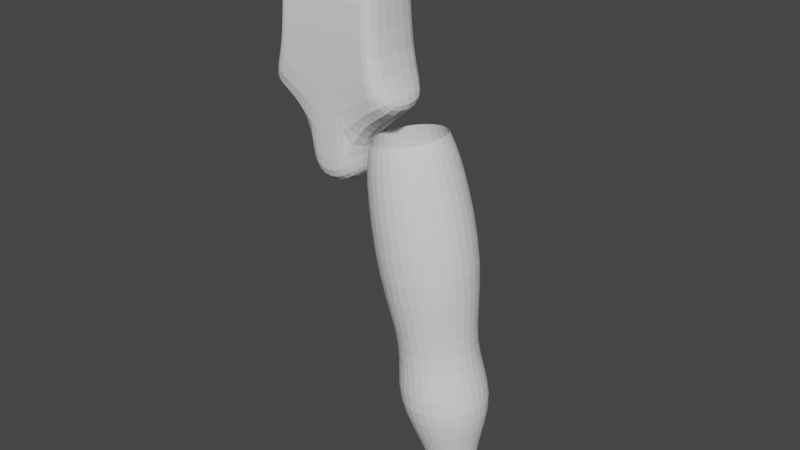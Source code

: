# Source: 0415_Modeling_.blend  (saved by Blender 3.6.13; exported with 4.5.12 LTS)
import bpy
from mathutils import Matrix  # noqa: F401  (used for matrix-valued properties, if any)

bpy.ops.wm.read_factory_settings(use_empty=True)
scene = bpy.context.scene
scene.name = 'Scene'

# ---- collections
col_collection = bpy.data.collections.new('Collection'); scene.collection.children.link(col_collection)

# ---- world
world_world = bpy.data.worlds.new('World'); scene.world = world_world
world_world.use_nodes = True; world_world.node_tree.nodes.clear()
_N = world_world.node_tree.nodes; _L = world_world.node_tree.links
n0 = _N.new('ShaderNodeOutputWorld'); n0.name = 'World Output'; n0.location = (300, 300)
n1 = _N.new('ShaderNodeBackground'); n1.name = 'Background'; n1.location = (10, 300)
n1.inputs[0].default_value = (0.05088, 0.05088, 0.05088, 1.0)
_L.new(n1.outputs[0], n0.inputs[0])
n0.is_active_output = True
world_world.color = (0.05088, 0.05088, 0.05088)
world_world.use_sun_shadow = False
world_world.sun_shadow_jitter_overblur = 0.0

# ---- meshes
me_cube = bpy.data.meshes.new('Cube')
me_cube.from_pydata([(1.75, -0.6785, -1.287), (1.172, -0.633, 1.943), (1.75, 0.6785, -1.287), (1.172, 0.633, 1.943), (0.0, 0.6323, -2.555), (0.0, 0.633, 1.943), (0.0, -0.6323, -2.555), (0.0, -0.633, 1.943), (1.125, 0.6785, -0.6257), (1.125, -0.6785, -0.6257), (0.0, -0.6785, -0.7089), (0.0, 0.6785, -0.7089), (0.586, 0.633, 1.943), (0.5192, -0.6323, -2.295), (0.5192, 0.6323, -2.295), (0.586, -0.633, 1.943), (0.5157, -0.6785, -0.6777), (0.5157, 0.6785, -0.6777), (0.0, 0.6323, -3.26), (0.0, -0.6323, -3.26), (0.6442, -0.6323, -2.822), (0.6442, 0.6323, -2.822), (0.879, 0.633, 1.943), (1.079, -0.6785, -1.685), (0.784, 0.6785, -0.6777), (1.079, 0.6785, -1.685), (0.879, -0.633, 1.943), (0.784, -0.6785, -0.6777)], [], [(24, 22, 3, 8), (8, 3, 1, 9), (25, 2, 0, 23), (16, 15, 7, 10), (12, 5, 7, 15), (13, 16, 10, 6), (2, 8, 9, 0), (25, 24, 8, 2), (4, 11, 17, 14), (23, 27, 16, 13), (22, 12, 15, 26), (27, 26, 15, 16), (13, 6, 19, 20), (11, 5, 12, 17), (18, 21, 20, 19), (14, 13, 20, 21), (4, 14, 21, 18), (9, 1, 26, 27), (3, 22, 26, 1), (0, 9, 27, 23), (14, 17, 24, 25), (14, 25, 23, 13), (17, 12, 22, 24)])
_uv = me_cube.uv_layers.new(name='UVMap')
_uv.uv.foreach_set('vector', [0.4751, 0.4688, 0.625, 0.4688, 0.625, 0.5, 0.4751, 0.5, 0.4751, 0.5, 0.625, 0.5, 0.625, 0.75, 0.4751, 0.75, 0.3438, 0.5, 0.375, 0.5, 0.375, 0.75, 0.3438, 0.75, 0.4751, 0.8125, 0.625, 0.8125, 0.625, 0.875, 0.4751, 0.875, 0.6875, 0.5, 0.75, 0.5, 0.75, 0.75, 0.6875, 0.75, 0.375, 0.8125, 0.4751, 0.8125, 0.4751, 0.875, 0.375, 0.875, 0.375, 0.5, 0.4751, 0.5, 0.4751, 0.75, 0.375, 0.75, 0.375, 0.4688, 0.4751, 0.4688, 0.4751, 0.5, 0.375, 0.5, 0.375, 0.375, 0.4751, 0.375, 0.4751, 0.4375, 0.375, 0.4375, 0.375, 0.7812, 0.4751, 0.7812, 0.4751, 0.8125, 0.375, 0.8125, 0.6562, 0.5, 0.6875, 0.5, 0.6875, 0.75, 0.6562, 0.75, 0.4751, 0.7812, 0.625, 0.7812, 0.625, 0.8125, 0.4751, 0.8125, 0.375, 0.8125, 0.375, 0.875, 0.375, 0.875, 0.375, 0.8125, 0.4751, 0.375, 0.625, 0.375, 0.625, 0.4375, 0.4751, 0.4375, 0.25, 0.5, 0.3125, 0.5, 0.3125, 0.75, 0.25, 0.75, 0.3125, 0.5, 0.3125, 0.75, 0.3125, 0.75, 0.3125, 0.5, 0.375, 0.375, 0.375, 0.4375, 0.375, 0.4375, 0.375, 0.375, 0.4751, 0.75, 0.625, 0.75, 0.625, 0.7812, 0.4751, 0.7812, 0.625, 0.5, 0.6562, 0.5, 0.6562, 0.75, 0.625, 0.75, 0.375, 0.75, 0.4751, 0.75, 0.4751, 0.7812, 0.375, 0.7812, 0.375, 0.4375, 0.4751, 0.4375, 0.4751, 0.4688, 0.375, 0.4688, 0.3125, 0.5, 0.3438, 0.5, 0.3438, 0.75, 0.3125, 0.75, 0.4751, 0.4375, 0.625, 0.4375, 0.625, 0.4688, 0.4751, 0.4688])
me_cube.update()
me_circle = bpy.data.meshes.new('Circle')
me_circle.from_pydata([(0.6025, 0.9841, 4.846), (-0.09172, 0.6962, 4.878), (-0.3793, 0.0012, 4.891), (-0.09172, -0.6938, 4.878), (0.6025, -0.9817, 4.846), (1.297, -0.6938, 4.814), (1.584, 0.0012, 4.801), (1.297, 0.6962, 4.814), (0.299, 0.8946, -0.3062), (-0.3224, 0.6329, -0.2043), (-0.5798, 0.0012, -0.1621), (-0.3224, -0.6305, -0.2043), (0.299, -0.8922, -0.3062), (0.9204, -0.6305, -0.408), (1.178, 0.0012, -0.4502), (0.9204, 0.6329, -0.408), (0.2367, 1.363, -1.582), (-0.7049, 0.9641, -1.386), (-1.095, 0.0012, -1.304), (-0.7049, -0.9617, -1.386), (0.2367, -1.36, -1.582), (1.178, -0.9617, -1.779), (1.568, 0.0012, -1.86), (1.178, 0.9641, -1.779), (0.004422, 0.542, -4.097), (-0.3739, 0.3836, -4.042), (-0.5306, 0.0012, -4.019), (-0.3739, -0.3812, -4.042), (0.004422, -0.5396, -4.097), (0.3827, -0.3812, -4.153), (0.5394, 0.0012, -4.176), (0.3827, 0.3836, -4.153), (0.8016, 0.0012, -3.07), (0.6037, 0.4844, -3.046), (0.126, -0.6821, -2.986), (0.6037, -0.482, -3.046), (-0.5495, 0.0012, -2.902), (-0.3516, -0.482, -2.926), (0.126, 0.6845, -2.986), (-0.3516, 0.4844, -2.926), (1.439, -0.8662, 4.154), (1.798, 0.0012, 4.138), (-0.2939, -0.8662, 4.234), (0.5725, -1.225, 4.194), (-0.2939, 0.8686, 4.234), (-0.6528, 0.0012, 4.251), (1.439, 0.8686, 4.154), (0.5725, 1.228, 4.194), (1.504, -0.9913, 1.571), (-0.4786, -0.9913, 1.662), (-0.4786, 0.9937, 1.662), (0.5129, 1.405, 1.616), (1.915, 0.0012, 1.552), (0.5129, -1.402, 1.616), (-0.8893, 0.0012, 1.681), (1.504, 0.9937, 1.571)], [], [(52, 48, 13, 14), (53, 49, 11, 12), (54, 50, 9, 10), (55, 52, 14, 15), (48, 53, 12, 13), (49, 54, 10, 11), (50, 51, 8, 9), (51, 55, 15, 8), (9, 8, 16, 17), (8, 15, 23, 16), (14, 13, 21, 22), (12, 11, 19, 20), (10, 9, 17, 18), (15, 14, 22, 23), (13, 12, 20, 21), (11, 10, 18, 19), (33, 32, 30, 31), (35, 34, 28, 29), (37, 36, 26, 27), (39, 38, 24, 25), (38, 33, 31, 24), (32, 35, 29, 30), (34, 37, 27, 28), (36, 39, 25, 26), (18, 17, 39, 36), (20, 19, 37, 34), (22, 21, 35, 32), (16, 23, 33, 38), (17, 16, 38, 39), (19, 18, 36, 37), (21, 20, 34, 35), (23, 22, 32, 33), (0, 7, 46, 47), (1, 0, 47, 44), (3, 2, 45, 42), (5, 4, 43, 40), (7, 6, 41, 46), (2, 1, 44, 45), (4, 3, 42, 43), (6, 5, 40, 41), (47, 46, 55, 51), (44, 47, 51, 50), (42, 45, 54, 49), (40, 43, 53, 48), (46, 41, 52, 55), (45, 44, 50, 54), (43, 42, 49, 53), (41, 40, 48, 52)])
_uv = me_circle.uv_layers.new(name='UVMap')
_uv.uv.foreach_set('vector', [0.0, 0.0, 0.0, 0.0, 0.0, 0.0, 0.0, 0.0, 0.0, 0.0, 0.0, 0.0, 0.0, 0.0, 0.0, 0.0, 0.0, 0.0, 0.0, 0.0, 0.0, 0.0, 0.0, 0.0, 0.0, 0.0, 0.0, 0.0, 0.0, 0.0, 0.0, 0.0, 0.0, 0.0, 0.0, 0.0, 0.0, 0.0, 0.0, 0.0, 0.0, 0.0, 0.0, 0.0, 0.0, 0.0, 0.0, 0.0, 0.0, 0.0, 0.0, 0.0, 0.0, 0.0, 0.0, 0.0, 0.0, 0.0, 0.0, 0.0, 0.0, 0.0, 0.0, 0.0, 0.0, 0.0, 0.0, 0.0, 0.0, 0.0, 0.0, 0.0, 0.0, 0.0, 0.0, 0.0, 0.0, 0.0, 0.0, 0.0, 0.0, 0.0, 0.0, 0.0, 0.0, 0.0, 0.0, 0.0, 0.0, 0.0, 0.0, 0.0, 0.0, 0.0, 0.0, 0.0, 0.0, 0.0, 0.0, 0.0, 0.0, 0.0, 0.0, 0.0, 0.0, 0.0, 0.0, 0.0, 0.0, 0.0, 0.0, 0.0, 0.0, 0.0, 0.0, 0.0, 0.0, 0.0, 0.0, 0.0, 0.0, 0.0, 0.0, 0.0, 0.0, 0.0, 0.0, 0.0, 0.0, 0.0, 0.0, 0.0, 0.0, 0.0, 0.0, 0.0, 0.0, 0.0, 0.0, 0.0, 0.0, 0.0, 0.0, 0.0, 0.0, 0.0, 0.0, 0.0, 0.0, 0.0, 0.0, 0.0, 0.0, 0.0, 0.0, 0.0, 0.0, 0.0, 0.0, 0.0, 0.0, 0.0, 0.0, 0.0, 0.0, 0.0, 0.0, 0.0, 0.0, 0.0, 0.0, 0.0, 0.0, 0.0, 0.0, 0.0, 0.0, 0.0, 0.0, 0.0, 0.0, 0.0, 0.0, 0.0, 0.0, 0.0, 0.0, 0.0, 0.0, 0.0, 0.0, 0.0, 0.0, 0.0, 0.0, 0.0, 0.0, 0.0, 0.0, 0.0, 0.0, 0.0, 0.0, 0.0, 0.0, 0.0, 0.0, 0.0, 0.0, 0.0, 0.0, 0.0, 0.0, 0.0, 0.0, 0.0, 0.0, 0.0, 0.0, 0.0, 0.0, 0.0, 0.0, 0.0, 0.0, 0.0, 0.0, 0.0, 0.0, 0.0, 0.0, 0.0, 0.0, 0.0, 0.0, 0.0, 0.0, 0.0, 0.0, 0.0, 0.0, 0.0, 0.0, 0.0, 0.0, 0.0, 0.0, 0.0, 0.0, 0.0, 0.0, 0.0, 0.0, 0.0, 0.0, 0.0, 0.0, 0.0, 0.0, 0.0, 0.0, 0.0, 0.0, 0.0, 0.0, 0.0, 0.0, 0.0, 0.0, 0.0, 0.0, 0.0, 0.0, 0.0, 0.0, 0.0, 0.0, 0.0, 0.0, 0.0, 0.0, 0.0, 0.0, 0.0, 0.0, 0.0, 0.0, 0.0, 0.0, 0.0, 0.0, 0.0, 0.0, 0.0, 0.0, 0.0, 0.0, 0.0, 0.0, 0.0, 0.0, 0.0, 0.0, 0.0, 0.0, 0.0, 0.0, 0.0, 0.0, 0.0, 0.0, 0.0, 0.0, 0.0, 0.0, 0.0, 0.0, 0.0, 0.0, 0.0, 0.0, 0.0, 0.0, 0.0, 0.0, 0.0, 0.0, 0.0, 0.0, 0.0, 0.0, 0.0, 0.0, 0.0, 0.0, 0.0, 0.0, 0.0, 0.0, 0.0, 0.0, 0.0, 0.0, 0.0, 0.0, 0.0, 0.0, 0.0, 0.0, 0.0, 0.0, 0.0, 0.0, 0.0, 0.0, 0.0, 0.0, 0.0, 0.0, 0.0, 0.0, 0.0, 0.0, 0.0, 0.0, 0.0, 0.0, 0.0, 0.0, 0.0, 0.0, 0.0, 0.0, 0.0, 0.0, 0.0, 0.0, 0.0, 0.0, 0.0, 0.0, 0.0, 0.0, 0.0])
me_circle.update()

# ---- objects
ob_empty = bpy.data.objects.new('Empty', None)
ob_cube = bpy.data.objects.new('Cube', me_cube)
ob_circle = bpy.data.objects.new('Circle', me_circle)

# ---- transforms, parenting, visibility, modifiers, constraints
ob_empty.location = (0.0, 0.0, 0.0)
ob_empty.rotation_euler = (1.571, -0.0, 0.0)
ob_empty.scale = (4.0, 4.0, 4.0)
ob_empty.empty_display_type = 'IMAGE'
ob_empty.empty_display_size = 5.0
ob_empty.use_empty_image_alpha = True
ob_empty.color = (1.0, 1.0, 1.0, 0.4)
ob_cube.location = (0.0, 0.0, 1.667)
_m = ob_cube.modifiers.new('Mirror', 'MIRROR')
_m.use_clip = True
_m = ob_cube.modifiers.new('Subdivision', 'SUBSURF')
_m.levels = 2
ob_circle.location = (1.945, -0.0009955, -4.22)
ob_circle.rotation_euler = (3.773e-09, -0.2343, -3.206e-08)
ob_circle.scale = (0.8297, 0.8297, 0.8297)
_m = ob_circle.modifiers.new('Subdivision', 'SUBSURF')
_m.levels = 2

# ---- collection membership
col_collection.objects.link(ob_empty)
col_collection.objects.link(ob_cube)
col_collection.objects.link(ob_circle)

# ---- scene / render settings (as saved in the file)
scene.frame_start = 1; scene.frame_end = 250; scene.frame_set(1)
scene.render.engine = 'BLENDER_EEVEE_NEXT'
scene.cycles.sampling_pattern = 'TABULATED_SOBOL'
scene.view_settings.view_transform = 'Filmic'
bpy.context.view_layer.update()

# ---- added for rendering (the .blend has no active camera and no usable light): camera, sun
cam_auto = bpy.data.cameras.new('AutoCamera')
cam_auto.lens = 50.0
cam_auto.sensor_width = 36.0
cam_auto.clip_end = 1000.0
ob_auto_camera = bpy.data.objects.new('AutoCamera', cam_auto)
scene.collection.objects.link(ob_auto_camera)
ob_auto_camera.location = (13.4123, -14.568, 7.61639)
ob_auto_camera.rotation_euler = (1.09748, -7.21219e-08, 0.694738)
scene.camera = ob_auto_camera
light_auto_sun = bpy.data.lights.new('AutoSun', 'SUN')
light_auto_sun.energy = 3.0
light_auto_sun.angle = 0.0523599
ob_auto_sun = bpy.data.objects.new('AutoSun', light_auto_sun)
scene.collection.objects.link(ob_auto_sun)
ob_auto_sun.rotation_euler = (0.872665, 0.174533, 0.523599)
bpy.context.view_layer.update()
